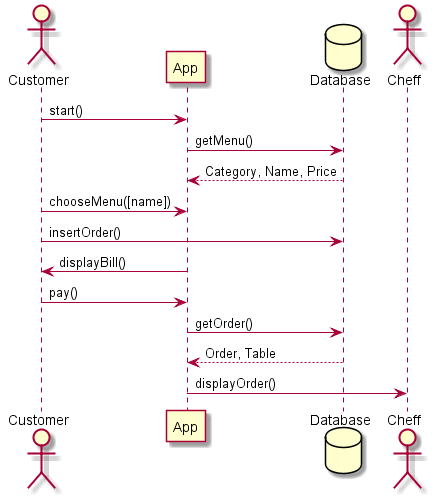

The diagram above was rendered by PlantUML. Its source (embedded in the PNG):
@startuml SequenceDiagram

actor Customer 
participant App
database Database
actor Cheff

Customer -> App :start()
App -> Database :getMenu()
App <-- Database :Category, Name, Price
Customer -> App :chooseMenu([name])
Customer -> Database :insertOrder()
Customer <- App :displayBill()
Customer -> App :pay()
App -> Database :getOrder()
App <-- Database :Order, Table
App -> Cheff :displayOrder()

@enduml